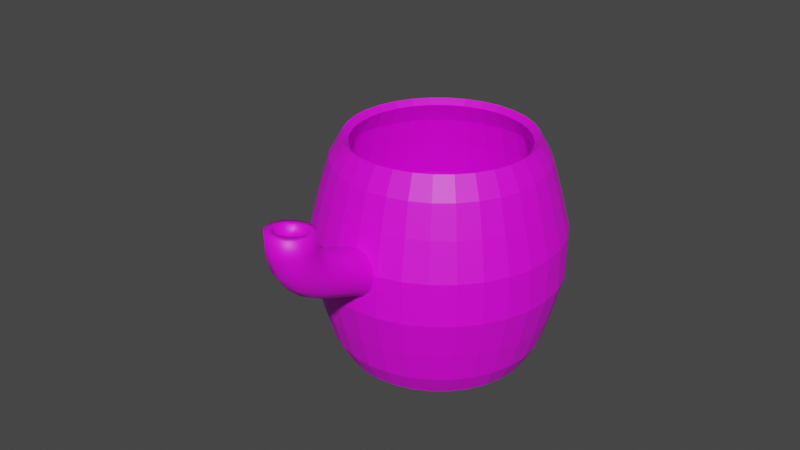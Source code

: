 # Source: tetera.blend  (saved by Blender 3.4.6; exported with 4.5.12 LTS)
import bpy
from mathutils import Matrix  # noqa: F401  (used for matrix-valued properties, if any)

bpy.ops.wm.read_factory_settings(use_empty=True)
scene = bpy.context.scene
scene.name = 'Scene'

# ---- collections
col_collection = bpy.data.collections.new('Collection'); scene.collection.children.link(col_collection)

# ---- images (referenced by path relative to the original .blend; pixels are not part of the script)
import os
ASSET_DIR = os.environ.get("B2B_ASSET_DIR", "")  # directory of the original .blend (textures are referenced by path, not embedded)
HERE = os.path.dirname(os.path.abspath(__file__))  # packed textures are extracted next to this script under _unpacked/

def load_image(name, relpath, width, height, colorspace="sRGB"):
    """Load a texture the original file referenced (path relative to the .blend, or extracted next to this script)."""
    p = next((c for c in (os.path.join(HERE, relpath), os.path.join(ASSET_DIR, relpath)) if relpath and os.path.exists(c)), "")
    if p:
        img = bpy.data.images.load(p, check_existing=True)
        img.name = name
    else:  # same state as the original file: an image datablock whose file is absent (Cycles renders it pink)
        img = bpy.data.images.new(name, width, height)
        img.source = "FILE"
        img.filepath = "//" + (relpath or name)
    img.colorspace_settings.name = colorspace
    return img
img_porcelana_jpg = load_image('porcelana.jpg', 'porcelana.jpg', 1024, 1024, 'sRGB')

# ---- materials (node trees are filled in below, after node groups)
mat_porcelana = bpy.data.materials.new('porcelana')
mat_porcelana.use_transparent_shadow = False

# ---- material node trees
mat_porcelana.use_nodes = True; mat_porcelana.node_tree.nodes.clear()
_N = mat_porcelana.node_tree.nodes; _L = mat_porcelana.node_tree.links
n0 = _N.new('ShaderNodeBsdfPrincipled'); n0.name = 'BSDF Principista'; n0.location = (10, 300)
n0.distribution = 'GGX'
n0.subsurface_method = 'RANDOM_WALK_SKIN'
n0.inputs[3].default_value = 1.45
n0.inputs[27].default_value = (0.0, 0.0, 0.0, 1.0)
n0.inputs[28].default_value = 1.0
n1 = _N.new('ShaderNodeOutputMaterial'); n1.name = 'Material'; n1.location = (300, 300)
n2 = _N.new('ShaderNodeTexImage'); n2.name = 'Imagen'; n2.location = (-280, 275)
n2.image = img_porcelana_jpg
_L.new(n0.outputs[0], n1.inputs[0])
_L.new(n2.outputs[0], n0.inputs[0])
n1.is_active_output = True

# ---- world
world_world = bpy.data.worlds.new('World'); scene.world = world_world
world_world.use_nodes = True; world_world.node_tree.nodes.clear()
_N = world_world.node_tree.nodes; _L = world_world.node_tree.links
n0 = _N.new('ShaderNodeOutputWorld'); n0.name = 'World Output'; n0.location = (300, 300)
n1 = _N.new('ShaderNodeBackground'); n1.name = 'Background'; n1.location = (10, 300)
n1.inputs[0].default_value = (0.05088, 0.05088, 0.05088, 1.0)
_L.new(n1.outputs[0], n0.inputs[0])
n0.is_active_output = True
world_world.color = (0.05088, 0.05088, 0.05088)
world_world.use_sun_shadow = False
world_world.sun_shadow_jitter_overblur = 0.0

# ---- meshes
me_cilindro = bpy.data.meshes.new('Cilindro')
me_cilindro.from_pydata([(-1.936e-09, 1.204, -1.204), (-1.936e-09, 1.204, 1.204), (0.2348, 1.18, -1.204), (0.2348, 1.18, 1.204), (0.4606, 1.112, -1.204), (0.4606, 1.112, 1.204), (0.6687, 1.001, -1.204), (0.6687, 1.001, 1.204), (0.8511, 0.8511, -1.204), (0.8511, 0.8511, 1.204), (1.001, 0.6687, -1.204), (1.001, 0.6687, 1.204), (1.112, 0.4606, -1.204), (1.112, 0.4606, 1.204), (1.18, 0.2348, -1.204), (1.18, 0.2348, 1.204), (1.204, 4.509e-09, -1.204), (1.204, 4.509e-09, 1.204), (1.18, -0.2348, -1.204), (1.18, -0.2348, 1.204), (1.112, -0.4606, -1.204), (1.112, -0.4606, 1.204), (1.001, -0.6687, -1.204), (1.001, -0.6687, 1.204), (0.8511, -0.8511, -1.204), (0.8511, -0.8511, 1.204), (0.6687, -1.001, -1.204), (0.6687, -1.001, 1.204), (0.4606, -1.112, -1.204), (0.4606, -1.112, 1.204), (0.2348, -1.18, -1.204), (0.2348, -1.18, 1.204), (-1.936e-09, -1.204, -1.204), (-1.936e-09, -1.204, 1.204), (-0.2348, -1.18, -1.204), (-0.2348, -1.18, 1.204), (-0.4606, -1.112, -1.204), (-0.4606, -1.112, 1.204), (-0.6687, -1.001, -1.204), (-0.6687, -1.001, 1.204), (-0.8511, -0.8511, -1.204), (-0.8511, -0.8511, 1.204), (-1.001, -0.6687, -1.204), (-1.001, -0.6687, 1.204), (-1.112, -0.4606, -1.204), (-1.112, -0.4606, 1.204), (-1.18, -0.2348, -1.204), (-1.18, -0.2348, 1.204), (-1.204, 4.509e-09, -1.204), (-1.204, 4.509e-09, 1.204), (-1.18, 0.2348, -1.204), (-1.18, 0.2348, 1.204), (-1.112, 0.4606, -1.204), (-1.112, 0.4606, 1.204), (-1.001, 0.6687, -1.204), (-1.001, 0.6687, 1.204), (-0.8511, 0.8511, -1.204), (-0.8511, 0.8511, 1.204), (-0.6687, 1.001, -1.204), (-0.6687, 1.001, 1.204), (-0.4606, 1.112, -1.204), (-0.4606, 1.112, 1.204), (-0.2348, 1.18, -1.204), (-0.2348, 1.18, 1.204), (6.018e-10, 1.363, -0.9737), (2.537e-09, 1.485, -0.6363), (4.511e-09, 1.609, -0.2298), (4.511e-09, 1.609, 0.2298), (2.537e-09, 1.485, 0.6363), (6.018e-10, 1.363, 0.9737), (0.2659, 1.337, 0.9737), (0.2897, 1.456, 0.6363), (0.3139, 1.578, 0.2298), (0.3139, 1.578, -0.2298), (0.2897, 1.456, -0.6363), (0.2659, 1.337, -0.9737), (0.5217, 1.259, 0.9737), (0.5682, 1.372, 0.6363), (0.6157, 1.486, 0.2298), (0.6157, 1.486, -0.2298), (0.5682, 1.372, -0.6363), (0.5217, 1.259, -0.9737), (0.7573, 1.133, 0.9737), (0.8249, 1.235, 0.6363), (0.8939, 1.338, 0.2298), (0.8939, 1.338, -0.2298), (0.8249, 1.235, -0.6363), (0.7573, 1.133, -0.9737), (0.9639, 0.9639, 0.9737), (1.05, 1.05, 0.6363), (1.138, 1.138, 0.2298), (1.138, 1.138, -0.2298), (1.05, 1.05, -0.6363), (0.9639, 0.9639, -0.9737), (1.133, 0.7573, 0.9737), (1.235, 0.8249, 0.6363), (1.338, 0.8939, 0.2298), (1.338, 0.8939, -0.2298), (1.235, 0.8249, -0.6363), (1.133, 0.7573, -0.9737), (1.259, 0.5217, 0.9737), (1.372, 0.5682, 0.6363), (1.486, 0.6157, 0.2298), (1.486, 0.6157, -0.2298), (1.372, 0.5682, -0.6363), (1.259, 0.5217, -0.9737), (1.337, 0.2659, 0.9737), (1.456, 0.2897, 0.6363), (1.578, 0.3139, 0.2298), (1.578, 0.3139, -0.2298), (1.456, 0.2897, -0.6363), (1.337, 0.2659, -0.9737), (1.363, 6.305e-09, 0.9737), (1.485, 7.674e-09, 0.6363), (1.609, 9.07e-09, 0.2298), (1.609, 9.07e-09, -0.2298), (1.485, 7.674e-09, -0.6363), (1.363, 6.305e-09, -0.9737), (1.337, -0.2659, 0.9737), (1.456, -0.2897, 0.6363), (1.578, -0.3139, 0.2298), (1.578, -0.3139, -0.2298), (1.456, -0.2897, -0.6363), (1.337, -0.2659, -0.9737), (1.259, -0.5217, 0.9737), (1.372, -0.5682, 0.6363), (1.486, -0.6157, 0.2298), (1.486, -0.6157, -0.2298), (1.372, -0.5682, -0.6363), (1.259, -0.5217, -0.9737), (1.133, -0.7573, 0.9737), (1.235, -0.8249, 0.6363), (1.338, -0.8939, 0.2298), (1.338, -0.8939, -0.2298), (1.235, -0.8249, -0.6363), (1.133, -0.7573, -0.9737), (0.9639, -0.9639, 0.9737), (1.05, -1.05, 0.6363), (1.138, -1.138, 0.2298), (1.138, -1.138, -0.2298), (1.05, -1.05, -0.6363), (0.9639, -0.9639, -0.9737), (0.7573, -1.133, 0.9737), (0.8249, -1.235, 0.6363), (0.8939, -1.338, 0.2298), (0.8939, -1.338, -0.2298), (0.8249, -1.235, -0.6363), (0.7573, -1.133, -0.9737), (0.5217, -1.259, 0.9737), (0.5682, -1.372, 0.6363), (0.6157, -1.486, 0.2298), (0.6157, -1.486, -0.2298), (0.5682, -1.372, -0.6363), (0.5217, -1.259, -0.9737), (0.2659, -1.337, 0.9737), (0.2897, -1.456, 0.6363), (0.3139, -1.578, 0.2298), (0.3139, -1.578, -0.2298), (0.2897, -1.456, -0.6363), (0.2659, -1.337, -0.9737), (6.018e-10, -1.363, 0.9737), (2.537e-09, -1.485, 0.6363), (4.511e-09, -1.609, 0.2298), (4.511e-09, -1.609, -0.2298), (2.537e-09, -1.485, -0.6363), (6.018e-10, -1.363, -0.9737), (-0.2659, -1.337, 0.9737), (-0.2897, -1.456, 0.6363), (-0.3139, -1.578, 0.2298), (-0.3139, -1.578, -0.2298), (-0.2897, -1.456, -0.6363), (-0.2659, -1.337, -0.9737), (-0.5217, -1.259, 0.9737), (-0.5682, -1.372, 0.6363), (-0.6157, -1.486, 0.2298), (-0.6157, -1.486, -0.2298), (-0.5682, -1.372, -0.6363), (-0.5217, -1.259, -0.9737), (-0.7573, -1.133, 0.9737), (-0.8249, -1.235, 0.6363), (-0.8939, -1.338, 0.2298), (-0.8939, -1.338, -0.2298), (-0.8249, -1.235, -0.6363), (-0.7573, -1.133, -0.9737), (-0.9639, -0.9639, 0.9737), (-1.05, -1.05, 0.6363), (-1.138, -1.138, 0.2298), (-1.138, -1.138, -0.2298), (-1.05, -1.05, -0.6363), (-0.9639, -0.9639, -0.9737), (-1.133, -0.7573, 0.9737), (-1.235, -0.8249, 0.6363), (-1.338, -0.8939, 0.2298), (-1.338, -0.8939, -0.2298), (-1.235, -0.8249, -0.6363), (-1.133, -0.7573, -0.9737), (-1.259, -0.5217, 0.9737), (-1.372, -0.5682, 0.6363), (-1.486, -0.6157, 0.2298), (-1.486, -0.6157, -0.2298), (-1.372, -0.5682, -0.6363), (-1.259, -0.5217, -0.9737), (-1.337, -0.2659, 0.9737), (-1.456, -0.2897, 0.6363), (-1.578, -0.3139, 0.2298), (-1.578, -0.3139, -0.2298), (-1.456, -0.2897, -0.6363), (-1.337, -0.2659, -0.9737), (-1.363, 6.305e-09, 0.9737), (-1.485, 7.674e-09, 0.6363), (-1.609, 9.07e-09, 0.2298), (-1.609, 9.07e-09, -0.2298), (-1.485, 7.674e-09, -0.6363), (-1.363, 6.305e-09, -0.9737), (-1.337, 0.2659, 0.9737), (-1.456, 0.2897, 0.6363), (-1.578, 0.3139, 0.2298), (-1.578, 0.3139, -0.2298), (-1.456, 0.2897, -0.6363), (-1.337, 0.2659, -0.9737), (-1.259, 0.5217, 0.9737), (-1.372, 0.5682, 0.6363), (-1.486, 0.6157, 0.2298), (-1.486, 0.6157, -0.2298), (-1.372, 0.5682, -0.6363), (-1.259, 0.5217, -0.9737), (-1.133, 0.7573, 0.9737), (-1.235, 0.8249, 0.6363), (-1.338, 0.8939, 0.2298), (-1.338, 0.8939, -0.2298), (-1.235, 0.8249, -0.6363), (-1.133, 0.7573, -0.9737), (-0.9639, 0.9639, 0.9737), (-1.05, 1.05, 0.6363), (-1.138, 1.138, 0.2298), (-1.138, 1.138, -0.2298), (-1.05, 1.05, -0.6363), (-0.9639, 0.9639, -0.9737), (-0.7573, 1.133, 0.9737), (-0.8249, 1.235, 0.6363), (-0.8939, 1.338, 0.2298), (-0.8939, 1.338, -0.2298), (-0.8249, 1.235, -0.6363), (-0.7573, 1.133, -0.9737), (-0.5217, 1.259, 0.9737), (-0.5682, 1.372, 0.6363), (-0.6157, 1.486, 0.2298), (-0.6157, 1.486, -0.2298), (-0.5682, 1.372, -0.6363), (-0.5217, 1.259, -0.9737), (-0.2659, 1.337, 0.9737), (-0.2897, 1.456, 0.6363), (-0.3139, 1.578, 0.2298), (-0.3139, 1.578, -0.2298), (-0.2897, 1.456, -0.6363), (-0.2659, 1.337, -0.9737)], [], [(69, 1, 3, 70), (70, 3, 5, 76), (76, 5, 7, 82), (82, 7, 9, 88), (88, 9, 11, 94), (94, 11, 13, 100), (100, 13, 15, 106), (106, 15, 17, 112), (112, 17, 19, 118), (118, 19, 21, 124), (124, 21, 23, 130), (130, 23, 25, 136), (136, 25, 27, 142), (142, 27, 29, 148), (148, 29, 31, 154), (154, 31, 33, 160), (160, 33, 35, 166), (166, 35, 37, 172), (172, 37, 39, 178), (178, 39, 41, 184), (184, 41, 43, 190), (190, 43, 45, 196), (196, 45, 47, 202), (202, 47, 49, 208), (208, 49, 51, 214), (214, 51, 53, 220), (220, 53, 55, 226), (226, 55, 57, 232), (232, 57, 59, 238), (238, 59, 61, 244), (244, 61, 63, 250), (250, 63, 1, 69), (0, 2, 4, 6, 8, 10, 12, 14, 16, 18, 20, 22, 24, 26, 28, 30, 32, 34, 36, 38, 40, 42, 44, 46, 48, 50, 52, 54, 56, 58, 60, 62), (62, 255, 64, 0), (255, 254, 65, 64), (254, 253, 66, 65), (253, 252, 67, 66), (252, 251, 68, 67), (251, 250, 69, 68), (60, 249, 255, 62), (249, 248, 254, 255), (248, 247, 253, 254), (247, 246, 252, 253), (246, 245, 251, 252), (245, 244, 250, 251), (58, 243, 249, 60), (243, 242, 248, 249), (242, 241, 247, 248), (241, 240, 246, 247), (240, 239, 245, 246), (239, 238, 244, 245), (56, 237, 243, 58), (237, 236, 242, 243), (236, 235, 241, 242), (235, 234, 240, 241), (234, 233, 239, 240), (233, 232, 238, 239), (54, 231, 237, 56), (231, 230, 236, 237), (230, 229, 235, 236), (229, 228, 234, 235), (228, 227, 233, 234), (227, 226, 232, 233), (52, 225, 231, 54), (225, 224, 230, 231), (224, 223, 229, 230), (223, 222, 228, 229), (222, 221, 227, 228), (221, 220, 226, 227), (50, 219, 225, 52), (219, 218, 224, 225), (218, 217, 223, 224), (217, 216, 222, 223), (216, 215, 221, 222), (215, 214, 220, 221), (48, 213, 219, 50), (213, 212, 218, 219), (212, 211, 217, 218), (211, 210, 216, 217), (210, 209, 215, 216), (209, 208, 214, 215), (46, 207, 213, 48), (207, 206, 212, 213), (206, 205, 211, 212), (205, 204, 210, 211), (204, 203, 209, 210), (203, 202, 208, 209), (44, 201, 207, 46), (201, 200, 206, 207), (200, 199, 205, 206), (199, 198, 204, 205), (198, 197, 203, 204), (197, 196, 202, 203), (42, 195, 201, 44), (195, 194, 200, 201), (194, 193, 199, 200), (193, 192, 198, 199), (192, 191, 197, 198), (191, 190, 196, 197), (40, 189, 195, 42), (189, 188, 194, 195), (188, 187, 193, 194), (187, 186, 192, 193), (186, 185, 191, 192), (185, 184, 190, 191), (38, 183, 189, 40), (183, 182, 188, 189), (182, 181, 187, 188), (181, 180, 186, 187), (180, 179, 185, 186), (179, 178, 184, 185), (36, 177, 183, 38), (177, 176, 182, 183), (176, 175, 181, 182), (175, 174, 180, 181), (174, 173, 179, 180), (173, 172, 178, 179), (34, 171, 177, 36), (171, 170, 176, 177), (170, 169, 175, 176), (169, 168, 174, 175), (168, 167, 173, 174), (167, 166, 172, 173), (32, 165, 171, 34), (165, 164, 170, 171), (164, 163, 169, 170), (163, 162, 168, 169), (162, 161, 167, 168), (161, 160, 166, 167), (30, 159, 165, 32), (159, 158, 164, 165), (158, 157, 163, 164), (157, 156, 162, 163), (156, 155, 161, 162), (155, 154, 160, 161), (28, 153, 159, 30), (153, 152, 158, 159), (152, 151, 157, 158), (151, 150, 156, 157), (150, 149, 155, 156), (149, 148, 154, 155), (26, 147, 153, 28), (147, 146, 152, 153), (146, 145, 151, 152), (145, 144, 150, 151), (144, 143, 149, 150), (143, 142, 148, 149), (24, 141, 147, 26), (141, 140, 146, 147), (140, 139, 145, 146), (139, 138, 144, 145), (138, 137, 143, 144), (137, 136, 142, 143), (22, 135, 141, 24), (135, 134, 140, 141), (134, 133, 139, 140), (133, 132, 138, 139), (132, 131, 137, 138), (131, 130, 136, 137), (20, 129, 135, 22), (129, 128, 134, 135), (128, 127, 133, 134), (127, 126, 132, 133), (126, 125, 131, 132), (125, 124, 130, 131), (18, 123, 129, 20), (123, 122, 128, 129), (122, 121, 127, 128), (121, 120, 126, 127), (120, 119, 125, 126), (119, 118, 124, 125), (16, 117, 123, 18), (117, 116, 122, 123), (116, 115, 121, 122), (115, 114, 120, 121), (114, 113, 119, 120), (113, 112, 118, 119), (14, 111, 117, 16), (111, 110, 116, 117), (110, 109, 115, 116), (109, 108, 114, 115), (108, 107, 113, 114), (107, 106, 112, 113), (12, 105, 111, 14), (105, 104, 110, 111), (104, 103, 109, 110), (103, 102, 108, 109), (102, 101, 107, 108), (101, 100, 106, 107), (10, 99, 105, 12), (99, 98, 104, 105), (98, 97, 103, 104), (97, 96, 102, 103), (96, 95, 101, 102), (95, 94, 100, 101), (8, 93, 99, 10), (93, 92, 98, 99), (92, 91, 97, 98), (91, 90, 96, 97), (90, 89, 95, 96), (89, 88, 94, 95), (6, 87, 93, 8), (87, 86, 92, 93), (86, 85, 91, 92), (85, 84, 90, 91), (84, 83, 89, 90), (83, 82, 88, 89), (4, 81, 87, 6), (81, 80, 86, 87), (80, 79, 85, 86), (79, 78, 84, 85), (78, 77, 83, 84), (77, 76, 82, 83), (2, 75, 81, 4), (75, 74, 80, 81), (74, 73, 79, 80), (73, 72, 78, 79), (72, 71, 77, 78), (71, 70, 76, 77), (0, 64, 75, 2), (64, 65, 74, 75), (65, 66, 73, 74), (66, 67, 72, 73), (67, 68, 71, 72), (68, 69, 70, 71)])
_uv = me_cilindro.uv_layers.new(name='MapaUV')
_uv.uv.foreach_set('vector', [1.0, 0.9286, 1.0, 1.0, 0.9688, 1.0, 0.9688, 0.9286, 0.9688, 0.9286, 0.9688, 1.0, 0.9375, 1.0, 0.9375, 0.9286, 0.9375, 0.9286, 0.9375, 1.0, 0.9062, 1.0, 0.9062, 0.9286, 0.9062, 0.9286, 0.9062, 1.0, 0.875, 1.0, 0.875, 0.9286, 0.875, 0.9286, 0.875, 1.0, 0.8438, 1.0, 0.8438, 0.9286, 0.8438, 0.9286, 0.8438, 1.0, 0.8125, 1.0, 0.8125, 0.9286, 0.8125, 0.9286, 0.8125, 1.0, 0.7812, 1.0, 0.7812, 0.9286, 0.7812, 0.9286, 0.7812, 1.0, 0.75, 1.0, 0.75, 0.9286, 0.75, 0.9286, 0.75, 1.0, 0.7188, 1.0, 0.7188, 0.9286, 0.7188, 0.9286, 0.7188, 1.0, 0.6875, 1.0, 0.6875, 0.9286, 0.6875, 0.9286, 0.6875, 1.0, 0.6562, 1.0, 0.6562, 0.9286, 0.6562, 0.9286, 0.6562, 1.0, 0.625, 1.0, 0.625, 0.9286, 0.625, 0.9286, 0.625, 1.0, 0.5938, 1.0, 0.5938, 0.9286, 0.5938, 0.9286, 0.5938, 1.0, 0.5625, 1.0, 0.5625, 0.9286, 0.5625, 0.9286, 0.5625, 1.0, 0.5312, 1.0, 0.5312, 0.9286, 0.5312, 0.9286, 0.5312, 1.0, 0.5, 1.0, 0.5, 0.9286, 0.5, 0.9286, 0.5, 1.0, 0.4688, 1.0, 0.4688, 0.9286, 0.4688, 0.9286, 0.4688, 1.0, 0.4375, 1.0, 0.4375, 0.9286, 0.4375, 0.9286, 0.4375, 1.0, 0.4062, 1.0, 0.4062, 0.9286, 0.4062, 0.9286, 0.4062, 1.0, 0.375, 1.0, 0.375, 0.9286, 0.375, 0.9286, 0.375, 1.0, 0.3438, 1.0, 0.3438, 0.9286, 0.3438, 0.9286, 0.3438, 1.0, 0.3125, 1.0, 0.3125, 0.9286, 0.3125, 0.9286, 0.3125, 1.0, 0.2812, 1.0, 0.2812, 0.9286, 0.2812, 0.9286, 0.2812, 1.0, 0.25, 1.0, 0.25, 0.9286, 0.25, 0.9286, 0.25, 1.0, 0.2188, 1.0, 0.2188, 0.9286, 0.2188, 0.9286, 0.2188, 1.0, 0.1875, 1.0, 0.1875, 0.9286, 0.1875, 0.9286, 0.1875, 1.0, 0.1562, 1.0, 0.1562, 0.9286, 0.1562, 0.9286, 0.1562, 1.0, 0.125, 1.0, 0.125, 0.9286, 0.125, 0.9286, 0.125, 1.0, 0.09375, 1.0, 0.09375, 0.9286, 0.09375, 0.9286, 0.09375, 1.0, 0.0625, 1.0, 0.0625, 0.9286, 0.0625, 0.9286, 0.0625, 1.0, 0.03125, 1.0, 0.03125, 0.9286, 0.03125, 0.9286, 0.03125, 1.0, 0.0, 1.0, 0.0, 0.9286, 0.75, 0.49, 0.7968, 0.4854, 0.8418, 0.4717, 0.8833, 0.4496, 0.9197, 0.4197, 0.9496, 0.3833, 0.9717, 0.3418, 0.9854, 0.2968, 0.99, 0.25, 0.9854, 0.2032, 0.9717, 0.1582, 0.9496, 0.1167, 0.9197, 0.08029, 0.8833, 0.05045, 0.8418, 0.02827, 0.7968, 0.01461, 0.75, 0.01, 0.7032, 0.01461, 0.6582, 0.02827, 0.6167, 0.05045, 0.5803, 0.08029, 0.5504, 0.1167, 0.5283, 0.1582, 0.5146, 0.2032, 0.51, 0.25, 0.5146, 0.2968, 0.5283, 0.3418, 0.5504, 0.3833, 0.5803, 0.4197, 0.6167, 0.4496, 0.6582, 0.4717, 0.7032, 0.4854, 0.03125, 0.5, 0.03125, 0.5714, 0.0, 0.5714, 0.0, 0.5, 0.03125, 0.5714, 0.03125, 0.6429, 0.0, 0.6429, 0.0, 0.5714, 0.03125, 0.6429, 0.03125, 0.7143, 0.0, 0.7143, 0.0, 0.6429, 0.03125, 0.7143, 0.03125, 0.7857, 0.0, 0.7857, 0.0, 0.7143, 0.03125, 0.7857, 0.03125, 0.8571, 0.0, 0.8571, 0.0, 0.7857, 0.03125, 0.8571, 0.03125, 0.9286, 0.0, 0.9286, 0.0, 0.8571, 0.0625, 0.5, 0.0625, 0.5714, 0.03125, 0.5714, 0.03125, 0.5, 0.0625, 0.5714, 0.0625, 0.6429, 0.03125, 0.6429, 0.03125, 0.5714, 0.0625, 0.6429, 0.0625, 0.7143, 0.03125, 0.7143, 0.03125, 0.6429, 0.0625, 0.7143, 0.0625, 0.7857, 0.03125, 0.7857, 0.03125, 0.7143, 0.0625, 0.7857, 0.0625, 0.8571, 0.03125, 0.8571, 0.03125, 0.7857, 0.0625, 0.8571, 0.0625, 0.9286, 0.03125, 0.9286, 0.03125, 0.8571, 0.09375, 0.5, 0.09375, 0.5714, 0.0625, 0.5714, 0.0625, 0.5, 0.09375, 0.5714, 0.09375, 0.6429, 0.0625, 0.6429, 0.0625, 0.5714, 0.09375, 0.6429, 0.09375, 0.7143, 0.0625, 0.7143, 0.0625, 0.6429, 0.09375, 0.7143, 0.09375, 0.7857, 0.0625, 0.7857, 0.0625, 0.7143, 0.09375, 0.7857, 0.09375, 0.8571, 0.0625, 0.8571, 0.0625, 0.7857, 0.09375, 0.8571, 0.09375, 0.9286, 0.0625, 0.9286, 0.0625, 0.8571, 0.125, 0.5, 0.125, 0.5714, 0.09375, 0.5714, 0.09375, 0.5, 0.125, 0.5714, 0.125, 0.6429, 0.09375, 0.6429, 0.09375, 0.5714, 0.125, 0.6429, 0.125, 0.7143, 0.09375, 0.7143, 0.09375, 0.6429, 0.125, 0.7143, 0.125, 0.7857, 0.09375, 0.7857, 0.09375, 0.7143, 0.125, 0.7857, 0.125, 0.8571, 0.09375, 0.8571, 0.09375, 0.7857, 0.125, 0.8571, 0.125, 0.9286, 0.09375, 0.9286, 0.09375, 0.8571, 0.1562, 0.5, 0.1562, 0.5714, 0.125, 0.5714, 0.125, 0.5, 0.1562, 0.5714, 0.1562, 0.6429, 0.125, 0.6429, 0.125, 0.5714, 0.1562, 0.6429, 0.1562, 0.7143, 0.125, 0.7143, 0.125, 0.6429, 0.1562, 0.7143, 0.1562, 0.7857, 0.125, 0.7857, 0.125, 0.7143, 0.1562, 0.7857, 0.1562, 0.8571, 0.125, 0.8571, 0.125, 0.7857, 0.1562, 0.8571, 0.1562, 0.9286, 0.125, 0.9286, 0.125, 0.8571, 0.1875, 0.5, 0.1875, 0.5714, 0.1562, 0.5714, 0.1562, 0.5, 0.1875, 0.5714, 0.1875, 0.6429, 0.1562, 0.6429, 0.1562, 0.5714, 0.1875, 0.6429, 0.1875, 0.7143, 0.1562, 0.7143, 0.1562, 0.6429, 0.1875, 0.7143, 0.1875, 0.7857, 0.1562, 0.7857, 0.1562, 0.7143, 0.1875, 0.7857, 0.1875, 0.8571, 0.1562, 0.8571, 0.1562, 0.7857, 0.1875, 0.8571, 0.1875, 0.9286, 0.1562, 0.9286, 0.1562, 0.8571, 0.2188, 0.5, 0.2188, 0.5714, 0.1875, 0.5714, 0.1875, 0.5, 0.2188, 0.5714, 0.2188, 0.6429, 0.1875, 0.6429, 0.1875, 0.5714, 0.2188, 0.6429, 0.2188, 0.7143, 0.1875, 0.7143, 0.1875, 0.6429, 0.2188, 0.7143, 0.2188, 0.7857, 0.1875, 0.7857, 0.1875, 0.7143, 0.2188, 0.7857, 0.2188, 0.8571, 0.1875, 0.8571, 0.1875, 0.7857, 0.2188, 0.8571, 0.2188, 0.9286, 0.1875, 0.9286, 0.1875, 0.8571, 0.25, 0.5, 0.25, 0.5714, 0.2188, 0.5714, 0.2188, 0.5, 0.25, 0.5714, 0.25, 0.6429, 0.2188, 0.6429, 0.2188, 0.5714, 0.25, 0.6429, 0.25, 0.7143, 0.2188, 0.7143, 0.2188, 0.6429, 0.25, 0.7143, 0.25, 0.7857, 0.2188, 0.7857, 0.2188, 0.7143, 0.25, 0.7857, 0.25, 0.8571, 0.2188, 0.8571, 0.2188, 0.7857, 0.25, 0.8571, 0.25, 0.9286, 0.2188, 0.9286, 0.2188, 0.8571, 0.2812, 0.5, 0.2812, 0.5714, 0.25, 0.5714, 0.25, 0.5, 0.2812, 0.5714, 0.2812, 0.6429, 0.25, 0.6429, 0.25, 0.5714, 0.2812, 0.6429, 0.2812, 0.7143, 0.25, 0.7143, 0.25, 0.6429, 0.2812, 0.7143, 0.2812, 0.7857, 0.25, 0.7857, 0.25, 0.7143, 0.2812, 0.7857, 0.2812, 0.8571, 0.25, 0.8571, 0.25, 0.7857, 0.2812, 0.8571, 0.2812, 0.9286, 0.25, 0.9286, 0.25, 0.8571, 0.3125, 0.5, 0.3125, 0.5714, 0.2812, 0.5714, 0.2812, 0.5, 0.3125, 0.5714, 0.3125, 0.6429, 0.2812, 0.6429, 0.2812, 0.5714, 0.3125, 0.6429, 0.3125, 0.7143, 0.2812, 0.7143, 0.2812, 0.6429, 0.3125, 0.7143, 0.3125, 0.7857, 0.2812, 0.7857, 0.2812, 0.7143, 0.3125, 0.7857, 0.3125, 0.8571, 0.2812, 0.8571, 0.2812, 0.7857, 0.3125, 0.8571, 0.3125, 0.9286, 0.2812, 0.9286, 0.2812, 0.8571, 0.3438, 0.5, 0.3438, 0.5714, 0.3125, 0.5714, 0.3125, 0.5, 0.3438, 0.5714, 0.3437, 0.6429, 0.3125, 0.6429, 0.3125, 0.5714, 0.3437, 0.6429, 0.3437, 0.7143, 0.3125, 0.7143, 0.3125, 0.6429, 0.3437, 0.7143, 0.3437, 0.7857, 0.3125, 0.7857, 0.3125, 0.7143, 0.3437, 0.7857, 0.3437, 0.8571, 0.3125, 0.8571, 0.3125, 0.7857, 0.3437, 0.8571, 0.3438, 0.9286, 0.3125, 0.9286, 0.3125, 0.8571, 0.375, 0.5, 0.375, 0.5714, 0.3438, 0.5714, 0.3438, 0.5, 0.375, 0.5714, 0.375, 0.6429, 0.3437, 0.6429, 0.3438, 0.5714, 0.375, 0.6429, 0.375, 0.7143, 0.3437, 0.7143, 0.3437, 0.6429, 0.375, 0.7143, 0.375, 0.7857, 0.3437, 0.7857, 0.3437, 0.7143, 0.375, 0.7857, 0.375, 0.8571, 0.3437, 0.8571, 0.3437, 0.7857, 0.375, 0.8571, 0.375, 0.9286, 0.3438, 0.9286, 0.3437, 0.8571, 0.4062, 0.5, 0.4062, 0.5714, 0.375, 0.5714, 0.375, 0.5, 0.4062, 0.5714, 0.4062, 0.6429, 0.375, 0.6429, 0.375, 0.5714, 0.4062, 0.6429, 0.4063, 0.7143, 0.375, 0.7143, 0.375, 0.6429, 0.4063, 0.7143, 0.4062, 0.7857, 0.375, 0.7857, 0.375, 0.7143, 0.4062, 0.7857, 0.4062, 0.8571, 0.375, 0.8571, 0.375, 0.7857, 0.4062, 0.8571, 0.4062, 0.9286, 0.375, 0.9286, 0.375, 0.8571, 0.4375, 0.5, 0.4375, 0.5714, 0.4062, 0.5714, 0.4062, 0.5, 0.4375, 0.5714, 0.4375, 0.6429, 0.4062, 0.6429, 0.4062, 0.5714, 0.4375, 0.6429, 0.4375, 0.7143, 0.4063, 0.7143, 0.4062, 0.6429, 0.4375, 0.7143, 0.4375, 0.7857, 0.4062, 0.7857, 0.4063, 0.7143, 0.4375, 0.7857, 0.4375, 0.8571, 0.4062, 0.8571, 0.4062, 0.7857, 0.4375, 0.8571, 0.4375, 0.9286, 0.4062, 0.9286, 0.4062, 0.8571, 0.4688, 0.5, 0.4688, 0.5714, 0.4375, 0.5714, 0.4375, 0.5, 0.4688, 0.5714, 0.4688, 0.6429, 0.4375, 0.6429, 0.4375, 0.5714, 0.4688, 0.6429, 0.4688, 0.7143, 0.4375, 0.7143, 0.4375, 0.6429, 0.4688, 0.7143, 0.4688, 0.7857, 0.4375, 0.7857, 0.4375, 0.7143, 0.4688, 0.7857, 0.4688, 0.8571, 0.4375, 0.8571, 0.4375, 0.7857, 0.4688, 0.8571, 0.4688, 0.9286, 0.4375, 0.9286, 0.4375, 0.8571, 0.5, 0.5, 0.5, 0.5714, 0.4688, 0.5714, 0.4688, 0.5, 0.5, 0.5714, 0.5, 0.6429, 0.4688, 0.6429, 0.4688, 0.5714, 0.5, 0.6429, 0.5, 0.7143, 0.4688, 0.7143, 0.4688, 0.6429, 0.5, 0.7143, 0.5, 0.7857, 0.4688, 0.7857, 0.4688, 0.7143, 0.5, 0.7857, 0.5, 0.8571, 0.4688, 0.8571, 0.4688, 0.7857, 0.5, 0.8571, 0.5, 0.9286, 0.4688, 0.9286, 0.4688, 0.8571, 0.5312, 0.5, 0.5312, 0.5714, 0.5, 0.5714, 0.5, 0.5, 0.5312, 0.5714, 0.5312, 0.6429, 0.5, 0.6429, 0.5, 0.5714, 0.5312, 0.6429, 0.5312, 0.7143, 0.5, 0.7143, 0.5, 0.6429, 0.5312, 0.7143, 0.5312, 0.7857, 0.5, 0.7857, 0.5, 0.7143, 0.5312, 0.7857, 0.5312, 0.8571, 0.5, 0.8571, 0.5, 0.7857, 0.5312, 0.8571, 0.5312, 0.9286, 0.5, 0.9286, 0.5, 0.8571, 0.5625, 0.5, 0.5625, 0.5714, 0.5312, 0.5714, 0.5312, 0.5, 0.5625, 0.5714, 0.5625, 0.6429, 0.5312, 0.6429, 0.5312, 0.5714, 0.5625, 0.6429, 0.5625, 0.7143, 0.5312, 0.7143, 0.5312, 0.6429, 0.5625, 0.7143, 0.5625, 0.7857, 0.5312, 0.7857, 0.5312, 0.7143, 0.5625, 0.7857, 0.5625, 0.8571, 0.5312, 0.8571, 0.5312, 0.7857, 0.5625, 0.8571, 0.5625, 0.9286, 0.5312, 0.9286, 0.5312, 0.8571, 0.5938, 0.5, 0.5938, 0.5714, 0.5625, 0.5714, 0.5625, 0.5, 0.5938, 0.5714, 0.5938, 0.6429, 0.5625, 0.6429, 0.5625, 0.5714, 0.5938, 0.6429, 0.5938, 0.7143, 0.5625, 0.7143, 0.5625, 0.6429, 0.5938, 0.7143, 0.5938, 0.7857, 0.5625, 0.7857, 0.5625, 0.7143, 0.5938, 0.7857, 0.5938, 0.8571, 0.5625, 0.8571, 0.5625, 0.7857, 0.5938, 0.8571, 0.5938, 0.9286, 0.5625, 0.9286, 0.5625, 0.8571, 0.625, 0.5, 0.625, 0.5714, 0.5938, 0.5714, 0.5938, 0.5, 0.625, 0.5714, 0.625, 0.6429, 0.5938, 0.6429, 0.5938, 0.5714, 0.625, 0.6429, 0.625, 0.7143, 0.5938, 0.7143, 0.5938, 0.6429, 0.625, 0.7143, 0.625, 0.7857, 0.5938, 0.7857, 0.5938, 0.7143, 0.625, 0.7857, 0.625, 0.8571, 0.5938, 0.8571, 0.5938, 0.7857, 0.625, 0.8571, 0.625, 0.9286, 0.5938, 0.9286, 0.5938, 0.8571, 0.6562, 0.5, 0.6562, 0.5714, 0.625, 0.5714, 0.625, 0.5, 0.6562, 0.5714, 0.6562, 0.6429, 0.625, 0.6429, 0.625, 0.5714, 0.6562, 0.6429, 0.6563, 0.7143, 0.625, 0.7143, 0.625, 0.6429, 0.6563, 0.7143, 0.6562, 0.7857, 0.625, 0.7857, 0.625, 0.7143, 0.6562, 0.7857, 0.6562, 0.8571, 0.625, 0.8571, 0.625, 0.7857, 0.6562, 0.8571, 0.6562, 0.9286, 0.625, 0.9286, 0.625, 0.8571, 0.6875, 0.5, 0.6875, 0.5714, 0.6562, 0.5714, 0.6562, 0.5, 0.6875, 0.5714, 0.6875, 0.6429, 0.6562, 0.6429, 0.6562, 0.5714, 0.6875, 0.6429, 0.6875, 0.7143, 0.6563, 0.7143, 0.6562, 0.6429, 0.6875, 0.7143, 0.6875, 0.7857, 0.6562, 0.7857, 0.6563, 0.7143, 0.6875, 0.7857, 0.6875, 0.8571, 0.6562, 0.8571, 0.6562, 0.7857, 0.6875, 0.8571, 0.6875, 0.9286, 0.6562, 0.9286, 0.6562, 0.8571, 0.7188, 0.5, 0.7188, 0.5714, 0.6875, 0.5714, 0.6875, 0.5, 0.7188, 0.5714, 0.7188, 0.6429, 0.6875, 0.6429, 0.6875, 0.5714, 0.7188, 0.6429, 0.7188, 0.7143, 0.6875, 0.7143, 0.6875, 0.6429, 0.7188, 0.7143, 0.7188, 0.7857, 0.6875, 0.7857, 0.6875, 0.7143, 0.7188, 0.7857, 0.7188, 0.8571, 0.6875, 0.8571, 0.6875, 0.7857, 0.7188, 0.8571, 0.7188, 0.9286, 0.6875, 0.9286, 0.6875, 0.8571, 0.75, 0.5, 0.75, 0.5714, 0.7188, 0.5714, 0.7188, 0.5, 0.75, 0.5714, 0.75, 0.6429, 0.7188, 0.6429, 0.7188, 0.5714, 0.75, 0.6429, 0.75, 0.7143, 0.7188, 0.7143, 0.7188, 0.6429, 0.75, 0.7143, 0.75, 0.7857, 0.7188, 0.7857, 0.7188, 0.7143, 0.75, 0.7857, 0.75, 0.8571, 0.7188, 0.8571, 0.7188, 0.7857, 0.75, 0.8571, 0.75, 0.9286, 0.7188, 0.9286, 0.7188, 0.8571, 0.7812, 0.5, 0.7812, 0.5714, 0.75, 0.5714, 0.75, 0.5, 0.7812, 0.5714, 0.7812, 0.6429, 0.75, 0.6429, 0.75, 0.5714, 0.7812, 0.6429, 0.7812, 0.7143, 0.75, 0.7143, 0.75, 0.6429, 0.7812, 0.7143, 0.7812, 0.7857, 0.75, 0.7857, 0.75, 0.7143, 0.7812, 0.7857, 0.7812, 0.8571, 0.75, 0.8571, 0.75, 0.7857, 0.7812, 0.8571, 0.7812, 0.9286, 0.75, 0.9286, 0.75, 0.8571, 0.8125, 0.5, 0.8125, 0.5714, 0.7812, 0.5714, 0.7812, 0.5, 0.8125, 0.5714, 0.8125, 0.6429, 0.7812, 0.6429, 0.7812, 0.5714, 0.8125, 0.6429, 0.8125, 0.7143, 0.7812, 0.7143, 0.7812, 0.6429, 0.8125, 0.7143, 0.8125, 0.7857, 0.7812, 0.7857, 0.7812, 0.7143, 0.8125, 0.7857, 0.8125, 0.8571, 0.7812, 0.8571, 0.7812, 0.7857, 0.8125, 0.8571, 0.8125, 0.9286, 0.7812, 0.9286, 0.7812, 0.8571, 0.8438, 0.5, 0.8438, 0.5714, 0.8125, 0.5714, 0.8125, 0.5, 0.8438, 0.5714, 0.8437, 0.6429, 0.8125, 0.6429, 0.8125, 0.5714, 0.8437, 0.6429, 0.8438, 0.7143, 0.8125, 0.7143, 0.8125, 0.6429, 0.8438, 0.7143, 0.8438, 0.7857, 0.8125, 0.7857, 0.8125, 0.7143, 0.8438, 0.7857, 0.8438, 0.8571, 0.8125, 0.8571, 0.8125, 0.7857, 0.8438, 0.8571, 0.8438, 0.9286, 0.8125, 0.9286, 0.8125, 0.8571, 0.875, 0.5, 0.875, 0.5714, 0.8438, 0.5714, 0.8438, 0.5, 0.875, 0.5714, 0.875, 0.6429, 0.8437, 0.6429, 0.8438, 0.5714, 0.875, 0.6429, 0.875, 0.7143, 0.8438, 0.7143, 0.8437, 0.6429, 0.875, 0.7143, 0.875, 0.7857, 0.8438, 0.7857, 0.8438, 0.7143, 0.875, 0.7857, 0.875, 0.8571, 0.8438, 0.8571, 0.8438, 0.7857, 0.875, 0.8571, 0.875, 0.9286, 0.8438, 0.9286, 0.8438, 0.8571, 0.9062, 0.5, 0.9062, 0.5714, 0.875, 0.5714, 0.875, 0.5, 0.9062, 0.5714, 0.9062, 0.6429, 0.875, 0.6429, 0.875, 0.5714, 0.9062, 0.6429, 0.9062, 0.7143, 0.875, 0.7143, 0.875, 0.6429, 0.9062, 0.7143, 0.9062, 0.7857, 0.875, 0.7857, 0.875, 0.7143, 0.9062, 0.7857, 0.9062, 0.8571, 0.875, 0.8571, 0.875, 0.7857, 0.9062, 0.8571, 0.9062, 0.9286, 0.875, 0.9286, 0.875, 0.8571, 0.9375, 0.5, 0.9375, 0.5714, 0.9062, 0.5714, 0.9062, 0.5, 0.9375, 0.5714, 0.9375, 0.6429, 0.9062, 0.6429, 0.9062, 0.5714, 0.9375, 0.6429, 0.9375, 0.7143, 0.9062, 0.7143, 0.9062, 0.6429, 0.9375, 0.7143, 0.9375, 0.7857, 0.9062, 0.7857, 0.9062, 0.7143, 0.9375, 0.7857, 0.9375, 0.8571, 0.9062, 0.8571, 0.9062, 0.7857, 0.9375, 0.8571, 0.9375, 0.9286, 0.9062, 0.9286, 0.9062, 0.8571, 0.9688, 0.5, 0.9688, 0.5714, 0.9375, 0.5714, 0.9375, 0.5, 0.9688, 0.5714, 0.9688, 0.6429, 0.9375, 0.6429, 0.9375, 0.5714, 0.9688, 0.6429, 0.9688, 0.7143, 0.9375, 0.7143, 0.9375, 0.6429, 0.9688, 0.7143, 0.9688, 0.7857, 0.9375, 0.7857, 0.9375, 0.7143, 0.9688, 0.7857, 0.9688, 0.8571, 0.9375, 0.8571, 0.9375, 0.7857, 0.9688, 0.8571, 0.9688, 0.9286, 0.9375, 0.9286, 0.9375, 0.8571, 1.0, 0.5, 1.0, 0.5714, 0.9688, 0.5714, 0.9688, 0.5, 1.0, 0.5714, 1.0, 0.6429, 0.9688, 0.6429, 0.9688, 0.5714, 1.0, 0.6429, 1.0, 0.7143, 0.9688, 0.7143, 0.9688, 0.6429, 1.0, 0.7143, 1.0, 0.7857, 0.9688, 0.7857, 0.9688, 0.7143, 1.0, 0.7857, 1.0, 0.8571, 0.9688, 0.8571, 0.9688, 0.7857, 1.0, 0.8571, 1.0, 0.9286, 0.9688, 0.9286, 0.9688, 0.8571])
me_cilindro.materials.append(mat_porcelana)
me_cilindro.update()

# ---- curves / text
cu_curva_bezier = bpy.data.curves.new('Curva Bezier', 'CURVE')
cu_curva_bezier.dimensions = '3D'
_sp = cu_curva_bezier.splines.new('BEZIER'); _sp.bezier_points.add(1)
_sp.bezier_points.foreach_set('co', [-1.0, 0.0, 0.0, 1.0, 0.0, 0.0])
_sp.bezier_points.foreach_set('handle_left', [-0.7663, -0.6674, 3.207e-08, 0.9509, 0.9988, 4.157e-08])
_sp.bezier_points.foreach_set('handle_right', [-1.234, 0.6674, -3.207e-08, 1.049, -0.9988, -4.157e-08])
for _p, _l, _r in zip(_sp.bezier_points, ['ALIGNED', 'ALIGNED'], ['ALIGNED', 'ALIGNED']): _p.handle_left_type = _l; _p.handle_right_type = _r
_sp.order_u = 0
_sp.order_v = 0
cu_curva_bezier.materials.append(mat_porcelana)
cu_curva_bezier.use_path = True
cu_curva_bezier.bevel_depth = 0.3
cu_curva_bezier.fill_mode = 'FULL'
cu_curva_bezier_001 = bpy.data.curves.new('Curva Bezier.001', 'CURVE')
cu_curva_bezier_001.dimensions = '3D'
_sp = cu_curva_bezier_001.splines.new('BEZIER'); _sp.bezier_points.add(1)
_sp.bezier_points.foreach_set('co', [-1.0, 0.0, 0.0, 1.0, 0.0, 0.0])
_sp.bezier_points.foreach_set('handle_left', [-1.64, -0.3009, -1.668e-09, 0.391, -0.7932, 4.663e-09])
_sp.bezier_points.foreach_set('handle_right', [-0.3601, 0.3009, 1.668e-09, 1.609, 0.7932, -4.663e-09])
for _p, _l, _r in zip(_sp.bezier_points, ['ALIGNED', 'ALIGNED'], ['ALIGNED', 'ALIGNED']): _p.handle_left_type = _l; _p.handle_right_type = _r
_sp.order_u = 0
_sp.order_v = 0
cu_curva_bezier_001.materials.append(mat_porcelana)
cu_curva_bezier_001.use_path = True
cu_curva_bezier_001.bevel_depth = 0.3
cu_curva_bezier_001.fill_mode = 'FULL'

# ---- objects
ob_cilindro = bpy.data.objects.new('Cilindro', me_cilindro)
ob_curva_bezier = bpy.data.objects.new('Curva Bezier', cu_curva_bezier)
ob_curva_bezier_001 = bpy.data.objects.new('Curva Bezier.001', cu_curva_bezier_001)

# ---- transforms, parenting, visibility, modifiers, constraints
ob_cilindro.location = (0.0, 0.0, 0.0)
ob_cilindro.scale = (2.474, 2.474, 2.994)
_m = ob_cilindro.modifiers.new('Solidificar', 'SOLIDIFY')
_m.thickness = 0.1
ob_curva_bezier.location = (1.269e-16, 3.717, 0.8029)
ob_curva_bezier.rotation_euler = (1.571, 4.88, -1.571)
ob_curva_bezier.scale = (1.669, 1.669, 1.669)
_m = ob_curva_bezier.modifiers.new('Solidificar', 'SOLIDIFY')
_m.thickness = 0.1
ob_curva_bezier_001.location = (0.0, -4.626, 1.288)
ob_curva_bezier_001.rotation_euler = (1.571, 5.543, -1.571)
ob_curva_bezier_001.scale = (2.378, 2.378, 2.378)
_m = ob_curva_bezier_001.modifiers.new('Solidificar', 'SOLIDIFY')
_m.thickness = 0.1

# ---- collection membership
col_collection.objects.link(ob_cilindro)
col_collection.objects.link(ob_curva_bezier)
col_collection.objects.link(ob_curva_bezier_001)

# ---- scene / render settings (as saved in the file)
scene.frame_start = 1; scene.frame_end = 250; scene.frame_set(1)
scene.render.engine = 'BLENDER_EEVEE_NEXT'
scene.cycles.sampling_pattern = 'TABULATED_SOBOL'
scene.cycles.use_light_tree = False
scene.view_settings.view_transform = 'Filmic'
bpy.context.view_layer.update()

# ---- added for rendering (the .blend has no active camera and no usable light): camera, sun
cam_auto = bpy.data.cameras.new('AutoCamera')
cam_auto.lens = 50.0
cam_auto.sensor_width = 36.0
cam_auto.clip_end = 1000.0
ob_auto_camera = bpy.data.objects.new('AutoCamera', cam_auto)
scene.collection.objects.link(ob_auto_camera)
ob_auto_camera.location = (18.6694, -24.3149, 16.2231)
ob_auto_camera.rotation_euler = (1.09748, -7.21219e-08, 0.694738)
scene.camera = ob_auto_camera
light_auto_sun = bpy.data.lights.new('AutoSun', 'SUN')
light_auto_sun.energy = 3.0
light_auto_sun.angle = 0.0523599
ob_auto_sun = bpy.data.objects.new('AutoSun', light_auto_sun)
scene.collection.objects.link(ob_auto_sun)
ob_auto_sun.rotation_euler = (0.872665, 0.174533, 0.523599)
bpy.context.view_layer.update()
